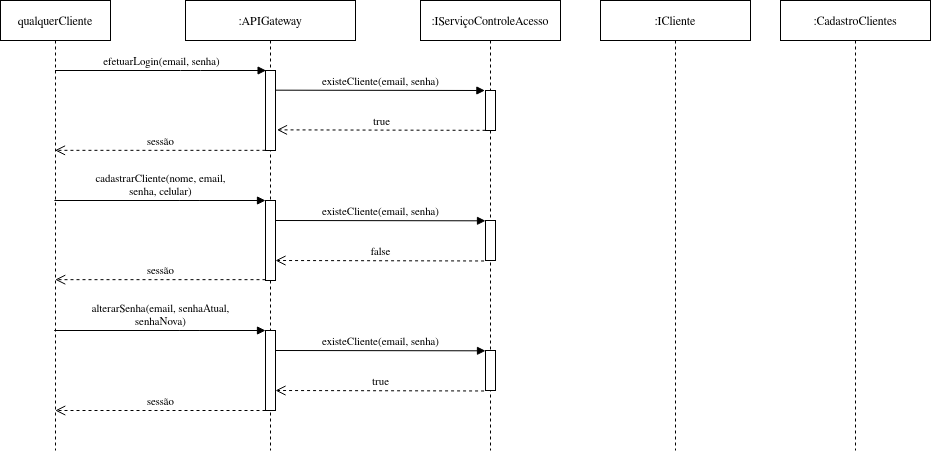

The diagram above was exported from draw.io. Its source (the exported page's mxGraphModel, read from the mxfile embedded in the PNG):
<mxGraphModel dx="988" dy="558" grid="1" gridSize="10" guides="1" tooltips="1" connect="1" arrows="1" fold="1" page="1" pageScale="1" pageWidth="827" pageHeight="1169" math="0" shadow="0">
  <root>
    <mxCell id="0" />
    <mxCell id="1" parent="0" />
    <mxCell id="FXNLv4yXE77LVeY4Sxk4-1" value="qualquerCliente" style="shape=umlLifeline;perimeter=lifelinePerimeter;whiteSpace=wrap;html=1;container=1;collapsible=0;recursiveResize=0;outlineConnect=0;" parent="1" vertex="1">
      <mxGeometry x="100" y="240" width="110" height="450" as="geometry" />
    </mxCell>
    <mxCell id="FXNLv4yXE77LVeY4Sxk4-2" value=":APIGateway" style="shape=umlLifeline;perimeter=lifelinePerimeter;whiteSpace=wrap;html=1;container=1;collapsible=0;recursiveResize=0;outlineConnect=0;" parent="1" vertex="1">
      <mxGeometry x="285" y="240" width="170" height="450" as="geometry" />
    </mxCell>
    <mxCell id="FXNLv4yXE77LVeY4Sxk4-3" value=":IServiçoControleAcesso" style="shape=umlLifeline;perimeter=lifelinePerimeter;whiteSpace=wrap;html=1;container=1;collapsible=0;recursiveResize=0;outlineConnect=0;" parent="1" vertex="1">
      <mxGeometry x="520" y="240" width="140" height="450" as="geometry" />
    </mxCell>
    <mxCell id="FXNLv4yXE77LVeY4Sxk4-4" value="" style="html=1;points=[];perimeter=orthogonalPerimeter;" parent="1" vertex="1">
      <mxGeometry x="365" y="310" width="10" height="80" as="geometry" />
    </mxCell>
    <mxCell id="FXNLv4yXE77LVeY4Sxk4-5" value="" style="html=1;points=[];perimeter=orthogonalPerimeter;" parent="1" vertex="1">
      <mxGeometry x="585" y="330" width="10" height="40" as="geometry" />
    </mxCell>
    <mxCell id="FXNLv4yXE77LVeY4Sxk4-6" value="efetuarLogin(email, senha)" style="html=1;verticalAlign=bottom;endArrow=block;entryX=0.06;entryY=0;entryDx=0;entryDy=0;entryPerimeter=0;" parent="1" source="FXNLv4yXE77LVeY4Sxk4-1" target="FXNLv4yXE77LVeY4Sxk4-4" edge="1">
      <mxGeometry width="80" relative="1" as="geometry">
        <mxPoint x="210" y="340" as="sourcePoint" />
        <mxPoint x="330" y="310" as="targetPoint" />
        <Array as="points">
          <mxPoint x="290" y="310" />
        </Array>
      </mxGeometry>
    </mxCell>
    <mxCell id="FXNLv4yXE77LVeY4Sxk4-7" value="existeCliente(email, senha)" style="html=1;verticalAlign=bottom;endArrow=block;exitX=0.968;exitY=0.246;exitDx=0;exitDy=0;exitPerimeter=0;entryX=-0.06;entryY=0;entryDx=0;entryDy=0;entryPerimeter=0;" parent="1" source="FXNLv4yXE77LVeY4Sxk4-4" target="FXNLv4yXE77LVeY4Sxk4-5" edge="1">
      <mxGeometry width="80" relative="1" as="geometry">
        <mxPoint x="390" y="330" as="sourcePoint" />
        <mxPoint x="470" y="330" as="targetPoint" />
      </mxGeometry>
    </mxCell>
    <mxCell id="FXNLv4yXE77LVeY4Sxk4-8" value="true" style="html=1;verticalAlign=bottom;endArrow=open;dashed=1;endSize=8;exitX=0.005;exitY=0.996;exitDx=0;exitDy=0;exitPerimeter=0;entryX=1.148;entryY=0.742;entryDx=0;entryDy=0;entryPerimeter=0;" parent="1" source="FXNLv4yXE77LVeY4Sxk4-5" target="FXNLv4yXE77LVeY4Sxk4-4" edge="1">
      <mxGeometry relative="1" as="geometry">
        <mxPoint x="540" y="370" as="sourcePoint" />
        <mxPoint x="460" y="370" as="targetPoint" />
      </mxGeometry>
    </mxCell>
    <mxCell id="FXNLv4yXE77LVeY4Sxk4-9" value="sessão" style="html=1;verticalAlign=bottom;endArrow=open;dashed=1;endSize=8;exitX=-0.006;exitY=0.998;exitDx=0;exitDy=0;exitPerimeter=0;" parent="1" source="FXNLv4yXE77LVeY4Sxk4-4" target="FXNLv4yXE77LVeY4Sxk4-1" edge="1">
      <mxGeometry relative="1" as="geometry">
        <mxPoint x="340" y="390" as="sourcePoint" />
        <mxPoint x="260" y="390" as="targetPoint" />
      </mxGeometry>
    </mxCell>
    <mxCell id="FXNLv4yXE77LVeY4Sxk4-10" value="&lt;font style=&quot;font-size: 11px&quot;&gt;cadastrarCliente(nome, email,&lt;br&gt;senha, celular)&lt;/font&gt;" style="html=1;verticalAlign=bottom;endArrow=block;entryX=0.06;entryY=0;entryDx=0;entryDy=0;entryPerimeter=0;" parent="1" edge="1">
      <mxGeometry width="80" relative="1" as="geometry">
        <mxPoint x="153.89999999999998" y="440" as="sourcePoint" />
        <mxPoint x="365" y="440" as="targetPoint" />
        <Array as="points">
          <mxPoint x="289.4" y="440" />
        </Array>
      </mxGeometry>
    </mxCell>
    <mxCell id="FXNLv4yXE77LVeY4Sxk4-11" value="" style="html=1;points=[];perimeter=orthogonalPerimeter;" parent="1" vertex="1">
      <mxGeometry x="365" y="440" width="10" height="80" as="geometry" />
    </mxCell>
    <mxCell id="FXNLv4yXE77LVeY4Sxk4-12" value="" style="html=1;points=[];perimeter=orthogonalPerimeter;" parent="1" vertex="1">
      <mxGeometry x="585" y="460" width="10" height="40" as="geometry" />
    </mxCell>
    <mxCell id="FXNLv4yXE77LVeY4Sxk4-13" value="existeCliente(email, senha)" style="html=1;verticalAlign=bottom;endArrow=block;exitX=0.968;exitY=0.246;exitDx=0;exitDy=0;exitPerimeter=0;entryX=-0.06;entryY=0;entryDx=0;entryDy=0;entryPerimeter=0;" parent="1" edge="1">
      <mxGeometry width="80" relative="1" as="geometry">
        <mxPoint x="375.2800000000002" y="460" as="sourcePoint" />
        <mxPoint x="585" y="460.31999999999994" as="targetPoint" />
      </mxGeometry>
    </mxCell>
    <mxCell id="FXNLv4yXE77LVeY4Sxk4-14" value="false" style="html=1;verticalAlign=bottom;endArrow=open;dashed=1;endSize=8;exitX=0.005;exitY=0.996;exitDx=0;exitDy=0;exitPerimeter=0;entryX=1.148;entryY=0.742;entryDx=0;entryDy=0;entryPerimeter=0;" parent="1" edge="1">
      <mxGeometry relative="1" as="geometry">
        <mxPoint x="583.5699999999999" y="500.48" as="sourcePoint" />
        <mxPoint x="375" y="500" as="targetPoint" />
      </mxGeometry>
    </mxCell>
    <mxCell id="FXNLv4yXE77LVeY4Sxk4-15" value="sessão" style="html=1;verticalAlign=bottom;endArrow=open;dashed=1;endSize=8;exitX=-0.006;exitY=0.998;exitDx=0;exitDy=0;exitPerimeter=0;" parent="1" edge="1">
      <mxGeometry relative="1" as="geometry">
        <mxPoint x="365" y="519.1700000000001" as="sourcePoint" />
        <mxPoint x="154.7266666666667" y="519.1700000000001" as="targetPoint" />
      </mxGeometry>
    </mxCell>
    <mxCell id="FXNLv4yXE77LVeY4Sxk4-16" value="" style="html=1;points=[];perimeter=orthogonalPerimeter;" parent="1" vertex="1">
      <mxGeometry x="365" y="570" width="10" height="80" as="geometry" />
    </mxCell>
    <mxCell id="FXNLv4yXE77LVeY4Sxk4-17" value="" style="html=1;points=[];perimeter=orthogonalPerimeter;" parent="1" vertex="1">
      <mxGeometry x="585" y="590" width="10" height="40" as="geometry" />
    </mxCell>
    <mxCell id="FXNLv4yXE77LVeY4Sxk4-18" value="alterarSenha(email, senhaAtual, &lt;br&gt;senhaNova)" style="html=1;verticalAlign=bottom;endArrow=block;entryX=0.06;entryY=0;entryDx=0;entryDy=0;entryPerimeter=0;" parent="1" edge="1">
      <mxGeometry width="80" relative="1" as="geometry">
        <mxPoint x="153.72352941176462" y="570" as="sourcePoint" />
        <mxPoint x="365" y="570" as="targetPoint" />
        <Array as="points">
          <mxPoint x="289.4" y="570" />
        </Array>
      </mxGeometry>
    </mxCell>
    <mxCell id="FXNLv4yXE77LVeY4Sxk4-19" value="existeCliente(email, senha)" style="html=1;verticalAlign=bottom;endArrow=block;exitX=0.968;exitY=0.246;exitDx=0;exitDy=0;exitPerimeter=0;entryX=-0.06;entryY=0;entryDx=0;entryDy=0;entryPerimeter=0;" parent="1" edge="1">
      <mxGeometry width="80" relative="1" as="geometry">
        <mxPoint x="375.2800000000002" y="590" as="sourcePoint" />
        <mxPoint x="585" y="590.3199999999999" as="targetPoint" />
      </mxGeometry>
    </mxCell>
    <mxCell id="FXNLv4yXE77LVeY4Sxk4-20" value="true" style="html=1;verticalAlign=bottom;endArrow=open;dashed=1;endSize=8;exitX=0.005;exitY=0.996;exitDx=0;exitDy=0;exitPerimeter=0;entryX=1.148;entryY=0.742;entryDx=0;entryDy=0;entryPerimeter=0;" parent="1" edge="1">
      <mxGeometry relative="1" as="geometry">
        <mxPoint x="583.5699999999999" y="630.48" as="sourcePoint" />
        <mxPoint x="375" y="630" as="targetPoint" />
      </mxGeometry>
    </mxCell>
    <mxCell id="FXNLv4yXE77LVeY4Sxk4-21" value="sessão" style="html=1;verticalAlign=bottom;endArrow=open;dashed=1;endSize=8;exitX=-0.006;exitY=0.998;exitDx=0;exitDy=0;exitPerimeter=0;" parent="1" edge="1">
      <mxGeometry relative="1" as="geometry">
        <mxPoint x="365" y="650" as="sourcePoint" />
        <mxPoint x="154.7266666666667" y="650" as="targetPoint" />
      </mxGeometry>
    </mxCell>
    <mxCell id="y3zUf211Qla2eXZK6ooz-1" value=":ICliente" style="shape=umlLifeline;perimeter=lifelinePerimeter;whiteSpace=wrap;html=1;container=1;collapsible=0;recursiveResize=0;outlineConnect=0;" parent="1" vertex="1">
      <mxGeometry x="700" y="240" width="150" height="450" as="geometry" />
    </mxCell>
    <mxCell id="y3zUf211Qla2eXZK6ooz-2" value=":CadastroClientes" style="shape=umlLifeline;perimeter=lifelinePerimeter;whiteSpace=wrap;html=1;container=1;collapsible=0;recursiveResize=0;outlineConnect=0;" parent="1" vertex="1">
      <mxGeometry x="880" y="240" width="150" height="450" as="geometry" />
    </mxCell>
  </root>
</mxGraphModel>